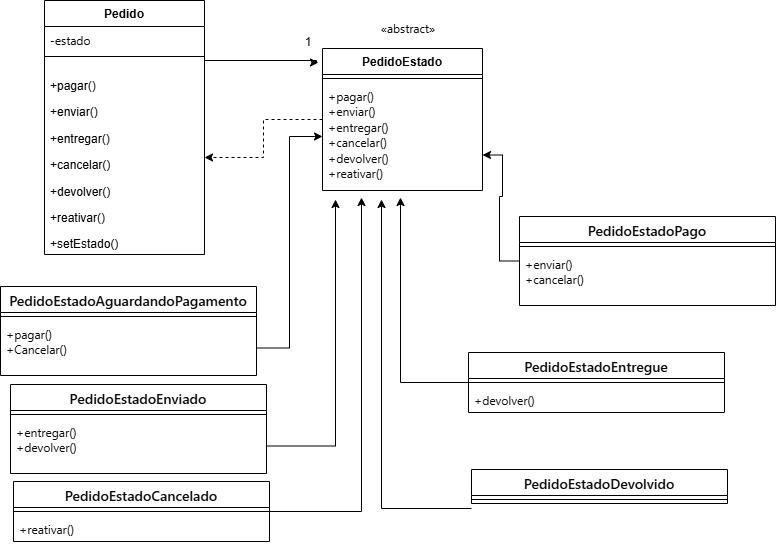

The diagram above was exported from draw.io. Its source (the exported page's mxGraphModel, read from the mxfile embedded in the PNG):
<mxGraphModel dx="1414" dy="743" grid="0" gridSize="10" guides="1" tooltips="1" connect="1" arrows="1" fold="1" page="1" pageScale="1" pageWidth="850" pageHeight="1100" background="light-dark(#FFFFFF,#121212)" math="0" shadow="0">
  <root>
    <mxCell id="0" />
    <mxCell id="1" parent="0" />
    <mxCell id="xq5rMbReIjOV3IA8B6xl-44" edge="1" parent="1" source="xq5rMbReIjOV3IA8B6xl-1" style="edgeStyle=orthogonalEdgeStyle;rounded=0;orthogonalLoop=1;jettySize=auto;html=1;">
      <mxGeometry relative="1" as="geometry">
        <Array as="points">
          <mxPoint x="352" y="69" />
        </Array>
        <mxPoint x="354" y="71" as="targetPoint" />
      </mxGeometry>
    </mxCell>
    <mxCell id="xq5rMbReIjOV3IA8B6xl-1" parent="1" style="swimlane;fontStyle=1;align=center;verticalAlign=top;childLayout=stackLayout;horizontal=1;startSize=26;horizontalStack=0;resizeParent=1;resizeParentMax=0;resizeLast=0;collapsible=1;marginBottom=0;whiteSpace=wrap;html=1;" value="Pedido" vertex="1">
      <mxGeometry height="254" width="160" x="80" y="9" as="geometry" />
    </mxCell>
    <mxCell id="xq5rMbReIjOV3IA8B6xl-2" parent="xq5rMbReIjOV3IA8B6xl-1" style="text;strokeColor=none;fillColor=none;align=left;verticalAlign=top;spacingLeft=4;spacingRight=4;overflow=hidden;rotatable=0;points=[[0,0.5],[1,0.5]];portConstraint=eastwest;whiteSpace=wrap;html=1;" value="&lt;span style=&quot;color: rgb(11, 11, 11); font-family: anthropic-sans, -apple-system, BlinkMacSystemFont, &amp;quot;Segoe UI&amp;quot;, sans-serif; text-wrap-mode: nowrap;&quot;&gt;-estado&lt;/span&gt;" vertex="1">
      <mxGeometry height="26" width="160" y="26" as="geometry" />
    </mxCell>
    <mxCell id="xq5rMbReIjOV3IA8B6xl-3" parent="xq5rMbReIjOV3IA8B6xl-1" style="line;strokeWidth=1;fillColor=none;align=left;verticalAlign=middle;spacingTop=-1;spacingLeft=3;spacingRight=3;rotatable=0;labelPosition=right;points=[];portConstraint=eastwest;strokeColor=inherit;" value="" vertex="1">
      <mxGeometry height="8" width="160" y="52" as="geometry" />
    </mxCell>
    <mxCell id="xq5rMbReIjOV3IA8B6xl-4" parent="xq5rMbReIjOV3IA8B6xl-1" style="text;strokeColor=none;fillColor=none;align=left;verticalAlign=top;spacingLeft=4;spacingRight=4;overflow=hidden;rotatable=0;points=[[0,0.5],[1,0.5]];portConstraint=eastwest;whiteSpace=wrap;html=1;" value="&lt;p&gt;+pagar()&lt;/p&gt;&lt;p&gt;+enviar()&lt;/p&gt;&lt;p&gt;+entregar()&lt;/p&gt;&lt;p&gt;+cancelar()&lt;/p&gt;&lt;p&gt;+devolver()&lt;/p&gt;&lt;p&gt;+reativar()&lt;/p&gt;&lt;p&gt;+setEstado()&lt;/p&gt;" vertex="1">
      <mxGeometry height="194" width="160" y="60" as="geometry" />
    </mxCell>
    <mxCell id="xq5rMbReIjOV3IA8B6xl-45" edge="1" parent="1" source="xq5rMbReIjOV3IA8B6xl-5" style="edgeStyle=orthogonalEdgeStyle;rounded=0;orthogonalLoop=1;jettySize=auto;html=1;dashed=1;" target="xq5rMbReIjOV3IA8B6xl-4" value="">
      <mxGeometry relative="1" as="geometry" />
    </mxCell>
    <mxCell id="xq5rMbReIjOV3IA8B6xl-5" parent="1" style="swimlane;fontStyle=1;align=center;verticalAlign=top;childLayout=stackLayout;horizontal=1;startSize=26;horizontalStack=0;resizeParent=1;resizeParentMax=0;resizeLast=0;collapsible=1;marginBottom=0;whiteSpace=wrap;html=1;" value="PedidoEstado" vertex="1">
      <mxGeometry height="142" width="160" x="358" y="57" as="geometry" />
    </mxCell>
    <mxCell id="xq5rMbReIjOV3IA8B6xl-7" parent="xq5rMbReIjOV3IA8B6xl-5" style="line;strokeWidth=1;fillColor=none;align=left;verticalAlign=middle;spacingTop=-1;spacingLeft=3;spacingRight=3;rotatable=0;labelPosition=right;points=[];portConstraint=eastwest;strokeColor=inherit;" value="" vertex="1">
      <mxGeometry height="8" width="160" y="26" as="geometry" />
    </mxCell>
    <mxCell id="xq5rMbReIjOV3IA8B6xl-8" parent="xq5rMbReIjOV3IA8B6xl-5" style="text;strokeColor=none;fillColor=none;align=left;verticalAlign=top;spacingLeft=4;spacingRight=4;overflow=hidden;rotatable=0;points=[[0,0.5],[1,0.5]];portConstraint=eastwest;whiteSpace=wrap;html=1;" value="&lt;span style=&quot;color: rgb(11, 11, 11); font-family: anthropic-sans, -apple-system, BlinkMacSystemFont, &amp;quot;Segoe UI&amp;quot;, sans-serif; text-wrap-mode: nowrap;&quot;&gt;+pagar()&lt;/span&gt;&lt;div&gt;&lt;span style=&quot;color: rgb(11, 11, 11); font-family: anthropic-sans, -apple-system, BlinkMacSystemFont, &amp;quot;Segoe UI&amp;quot;, sans-serif; text-wrap-mode: nowrap;&quot;&gt;+enviar()&lt;/span&gt;&lt;/div&gt;&lt;div&gt;&lt;span style=&quot;color: rgb(11, 11, 11); font-family: anthropic-sans, -apple-system, BlinkMacSystemFont, &amp;quot;Segoe UI&amp;quot;, sans-serif; text-wrap-mode: nowrap;&quot;&gt;+entregar()&lt;/span&gt;&lt;/div&gt;&lt;div&gt;&lt;span style=&quot;color: rgb(11, 11, 11); font-family: anthropic-sans, -apple-system, BlinkMacSystemFont, &amp;quot;Segoe UI&amp;quot;, sans-serif; text-wrap-mode: nowrap;&quot;&gt;+cancelar()&lt;/span&gt;&lt;/div&gt;&lt;div&gt;&lt;span style=&quot;color: rgb(11, 11, 11); font-family: anthropic-sans, -apple-system, BlinkMacSystemFont, &amp;quot;Segoe UI&amp;quot;, sans-serif; text-wrap-mode: nowrap;&quot;&gt;+devolver()&lt;/span&gt;&lt;/div&gt;&lt;div&gt;&lt;span style=&quot;color: rgb(11, 11, 11); font-family: anthropic-sans, -apple-system, BlinkMacSystemFont, &amp;quot;Segoe UI&amp;quot;, sans-serif; text-wrap-mode: nowrap;&quot;&gt;+reativar()&lt;/span&gt;&lt;/div&gt;" vertex="1">
      <mxGeometry height="108" width="160" y="34" as="geometry" />
    </mxCell>
    <mxCell id="xq5rMbReIjOV3IA8B6xl-9" parent="1" style="text;html=1;whiteSpace=wrap;strokeColor=none;fillColor=none;align=center;verticalAlign=middle;rounded=0;" value="&lt;span style=&quot;color: rgb(11, 11, 11); font-family: anthropic-sans, -apple-system, BlinkMacSystemFont, &amp;quot;Segoe UI&amp;quot;, sans-serif; text-align: start; text-wrap-mode: nowrap;&quot;&gt;«abstract»&lt;/span&gt;" vertex="1">
      <mxGeometry height="30" width="60" x="414" y="22" as="geometry" />
    </mxCell>
    <mxCell id="xq5rMbReIjOV3IA8B6xl-10" parent="1" style="swimlane;fontStyle=1;align=center;verticalAlign=top;childLayout=stackLayout;horizontal=1;startSize=26;horizontalStack=0;resizeParent=1;resizeParentMax=0;resizeLast=0;collapsible=1;marginBottom=0;whiteSpace=wrap;html=1;" value="&lt;span style=&quot;color: rgb(11, 11, 11); font-family: anthropic-sans, -apple-system, BlinkMacSystemFont, &amp;quot;Segoe UI&amp;quot;, sans-serif; font-size: 14px; font-weight: 500; text-align: start; text-wrap-mode: nowrap;&quot;&gt;PedidoEstadoAguardandoPagamento&lt;/span&gt;" vertex="1">
      <mxGeometry height="89" width="256" x="36" y="295" as="geometry" />
    </mxCell>
    <mxCell id="xq5rMbReIjOV3IA8B6xl-12" parent="xq5rMbReIjOV3IA8B6xl-10" style="line;strokeWidth=1;fillColor=none;align=left;verticalAlign=middle;spacingTop=-1;spacingLeft=3;spacingRight=3;rotatable=0;labelPosition=right;points=[];portConstraint=eastwest;strokeColor=inherit;" value="" vertex="1">
      <mxGeometry height="8" width="256" y="26" as="geometry" />
    </mxCell>
    <mxCell id="xq5rMbReIjOV3IA8B6xl-13" parent="xq5rMbReIjOV3IA8B6xl-10" style="text;strokeColor=none;fillColor=none;align=left;verticalAlign=top;spacingLeft=4;spacingRight=4;overflow=hidden;rotatable=0;points=[[0,0.5],[1,0.5]];portConstraint=eastwest;whiteSpace=wrap;html=1;" value="&lt;span style=&quot;color: rgb(11, 11, 11); font-family: anthropic-sans, -apple-system, BlinkMacSystemFont, &amp;quot;Segoe UI&amp;quot;, sans-serif; text-wrap-mode: nowrap;&quot;&gt;+pagar()&lt;/span&gt;&lt;div&gt;&lt;span style=&quot;color: rgb(11, 11, 11); font-family: anthropic-sans, -apple-system, BlinkMacSystemFont, &amp;quot;Segoe UI&amp;quot;, sans-serif; text-wrap-mode: nowrap;&quot;&gt;+Cancelar()&lt;/span&gt;&lt;span style=&quot;color: rgb(11, 11, 11); font-family: anthropic-sans, -apple-system, BlinkMacSystemFont, &amp;quot;Segoe UI&amp;quot;, sans-serif; text-wrap-mode: nowrap;&quot;&gt;&lt;/span&gt;&lt;/div&gt;" vertex="1">
      <mxGeometry height="55" width="256" y="34" as="geometry" />
    </mxCell>
    <mxCell id="xq5rMbReIjOV3IA8B6xl-14" parent="1" style="swimlane;fontStyle=1;align=center;verticalAlign=top;childLayout=stackLayout;horizontal=1;startSize=26;horizontalStack=0;resizeParent=1;resizeParentMax=0;resizeLast=0;collapsible=1;marginBottom=0;whiteSpace=wrap;html=1;" value="&lt;span style=&quot;color: rgb(11, 11, 11); font-family: anthropic-sans, -apple-system, BlinkMacSystemFont, &amp;quot;Segoe UI&amp;quot;, sans-serif; font-size: 14px; font-weight: 500; text-align: start; text-wrap-mode: nowrap;&quot;&gt;PedidoEstadoEnviado&lt;/span&gt;" vertex="1">
      <mxGeometry height="89" width="256" x="46" y="393" as="geometry" />
    </mxCell>
    <mxCell id="xq5rMbReIjOV3IA8B6xl-16" parent="xq5rMbReIjOV3IA8B6xl-14" style="line;strokeWidth=1;fillColor=none;align=left;verticalAlign=middle;spacingTop=-1;spacingLeft=3;spacingRight=3;rotatable=0;labelPosition=right;points=[];portConstraint=eastwest;strokeColor=inherit;" value="" vertex="1">
      <mxGeometry height="8" width="256" y="26" as="geometry" />
    </mxCell>
    <mxCell id="xq5rMbReIjOV3IA8B6xl-38" edge="1" parent="xq5rMbReIjOV3IA8B6xl-14" source="xq5rMbReIjOV3IA8B6xl-17" style="edgeStyle=orthogonalEdgeStyle;rounded=0;orthogonalLoop=1;jettySize=auto;html=1;">
      <mxGeometry relative="1" as="geometry">
        <mxPoint x="325" y="-185" as="targetPoint" />
      </mxGeometry>
    </mxCell>
    <mxCell id="xq5rMbReIjOV3IA8B6xl-17" parent="xq5rMbReIjOV3IA8B6xl-14" style="text;strokeColor=none;fillColor=none;align=left;verticalAlign=top;spacingLeft=4;spacingRight=4;overflow=hidden;rotatable=0;points=[[0,0.5],[1,0.5]];portConstraint=eastwest;whiteSpace=wrap;html=1;" value="&lt;span style=&quot;color: rgb(11, 11, 11); font-family: anthropic-sans, -apple-system, BlinkMacSystemFont, &amp;quot;Segoe UI&amp;quot;, sans-serif; text-wrap-mode: nowrap;&quot;&gt;+entregar()&lt;/span&gt;&lt;div&gt;&lt;span style=&quot;color: rgb(11, 11, 11); font-family: anthropic-sans, -apple-system, BlinkMacSystemFont, &amp;quot;Segoe UI&amp;quot;, sans-serif; text-wrap-mode: nowrap;&quot;&gt;+devolver()&lt;/span&gt;&lt;/div&gt;" vertex="1">
      <mxGeometry height="55" width="256" y="34" as="geometry" />
    </mxCell>
    <mxCell id="xq5rMbReIjOV3IA8B6xl-18" parent="1" style="swimlane;fontStyle=1;align=center;verticalAlign=top;childLayout=stackLayout;horizontal=1;startSize=26;horizontalStack=0;resizeParent=1;resizeParentMax=0;resizeLast=0;collapsible=1;marginBottom=0;whiteSpace=wrap;html=1;" value="&lt;span style=&quot;color: rgb(11, 11, 11); font-family: anthropic-sans, -apple-system, BlinkMacSystemFont, &amp;quot;Segoe UI&amp;quot;, sans-serif; font-size: 14px; font-weight: 500; text-align: start; text-wrap-mode: nowrap;&quot;&gt;PedidoEstadoCancelado&lt;/span&gt;" vertex="1">
      <mxGeometry height="60" width="256" x="49" y="490" as="geometry" />
    </mxCell>
    <mxCell id="xq5rMbReIjOV3IA8B6xl-37" edge="1" parent="xq5rMbReIjOV3IA8B6xl-18" source="xq5rMbReIjOV3IA8B6xl-20" style="edgeStyle=orthogonalEdgeStyle;rounded=0;orthogonalLoop=1;jettySize=auto;html=1;">
      <mxGeometry relative="1" as="geometry">
        <mxPoint x="348" y="-284" as="targetPoint" />
      </mxGeometry>
    </mxCell>
    <mxCell id="xq5rMbReIjOV3IA8B6xl-20" parent="xq5rMbReIjOV3IA8B6xl-18" style="line;strokeWidth=1;fillColor=none;align=left;verticalAlign=middle;spacingTop=-1;spacingLeft=3;spacingRight=3;rotatable=0;labelPosition=right;points=[];portConstraint=eastwest;strokeColor=inherit;" value="" vertex="1">
      <mxGeometry height="8" width="256" y="26" as="geometry" />
    </mxCell>
    <mxCell id="xq5rMbReIjOV3IA8B6xl-21" parent="xq5rMbReIjOV3IA8B6xl-18" style="text;strokeColor=none;fillColor=none;align=left;verticalAlign=top;spacingLeft=4;spacingRight=4;overflow=hidden;rotatable=0;points=[[0,0.5],[1,0.5]];portConstraint=eastwest;whiteSpace=wrap;html=1;" value="&lt;span style=&quot;color: rgb(11, 11, 11); font-family: anthropic-sans, -apple-system, BlinkMacSystemFont, &amp;quot;Segoe UI&amp;quot;, sans-serif; text-wrap-mode: nowrap;&quot;&gt;+reativar()&lt;/span&gt;" vertex="1">
      <mxGeometry height="26" width="256" y="34" as="geometry" />
    </mxCell>
    <mxCell id="xq5rMbReIjOV3IA8B6xl-34" edge="1" parent="1" source="xq5rMbReIjOV3IA8B6xl-22" style="edgeStyle=orthogonalEdgeStyle;rounded=0;orthogonalLoop=1;jettySize=auto;html=1;entryX=1;entryY=0.75;entryDx=0;entryDy=0;" target="xq5rMbReIjOV3IA8B6xl-5">
      <mxGeometry relative="1" as="geometry" />
    </mxCell>
    <mxCell id="xq5rMbReIjOV3IA8B6xl-22" parent="1" style="swimlane;fontStyle=1;align=center;verticalAlign=top;childLayout=stackLayout;horizontal=1;startSize=26;horizontalStack=0;resizeParent=1;resizeParentMax=0;resizeLast=0;collapsible=1;marginBottom=0;whiteSpace=wrap;html=1;" value="&lt;span style=&quot;color: rgb(11, 11, 11); font-family: anthropic-sans, -apple-system, BlinkMacSystemFont, &amp;quot;Segoe UI&amp;quot;, sans-serif; font-size: 14px; font-weight: 500; text-align: start; text-wrap-mode: nowrap;&quot;&gt;PedidoEstadoPago&lt;/span&gt;" vertex="1">
      <mxGeometry height="89" width="256" x="555" y="225" as="geometry" />
    </mxCell>
    <mxCell id="xq5rMbReIjOV3IA8B6xl-24" parent="xq5rMbReIjOV3IA8B6xl-22" style="line;strokeWidth=1;fillColor=none;align=left;verticalAlign=middle;spacingTop=-1;spacingLeft=3;spacingRight=3;rotatable=0;labelPosition=right;points=[];portConstraint=eastwest;strokeColor=inherit;" value="" vertex="1">
      <mxGeometry height="8" width="256" y="26" as="geometry" />
    </mxCell>
    <mxCell id="xq5rMbReIjOV3IA8B6xl-25" parent="xq5rMbReIjOV3IA8B6xl-22" style="text;strokeColor=none;fillColor=none;align=left;verticalAlign=top;spacingLeft=4;spacingRight=4;overflow=hidden;rotatable=0;points=[[0,0.5],[1,0.5]];portConstraint=eastwest;whiteSpace=wrap;html=1;" value="&lt;span style=&quot;color: rgb(11, 11, 11); font-family: anthropic-sans, -apple-system, BlinkMacSystemFont, &amp;quot;Segoe UI&amp;quot;, sans-serif; text-wrap-mode: nowrap;&quot;&gt;+enviar()&lt;/span&gt;&lt;div&gt;&lt;span style=&quot;color: rgb(11, 11, 11); font-family: anthropic-sans, -apple-system, BlinkMacSystemFont, &amp;quot;Segoe UI&amp;quot;, sans-serif; text-wrap-mode: nowrap;&quot;&gt;+cancelar()&lt;/span&gt;&lt;/div&gt;" vertex="1">
      <mxGeometry height="55" width="256" y="34" as="geometry" />
    </mxCell>
    <mxCell id="xq5rMbReIjOV3IA8B6xl-35" edge="1" parent="1" source="xq5rMbReIjOV3IA8B6xl-26" style="edgeStyle=orthogonalEdgeStyle;rounded=0;orthogonalLoop=1;jettySize=auto;html=1;">
      <mxGeometry relative="1" as="geometry">
        <mxPoint x="436" y="206" as="targetPoint" />
      </mxGeometry>
    </mxCell>
    <mxCell id="xq5rMbReIjOV3IA8B6xl-26" parent="1" style="swimlane;fontStyle=1;align=center;verticalAlign=top;childLayout=stackLayout;horizontal=1;startSize=26;horizontalStack=0;resizeParent=1;resizeParentMax=0;resizeLast=0;collapsible=1;marginBottom=0;whiteSpace=wrap;html=1;" value="&lt;span style=&quot;color: rgb(11, 11, 11); font-family: anthropic-sans, -apple-system, BlinkMacSystemFont, &amp;quot;Segoe UI&amp;quot;, sans-serif; font-size: 14px; font-weight: 500; text-align: start; text-wrap-mode: nowrap;&quot;&gt;PedidoEstadoEntregue&lt;/span&gt;" vertex="1">
      <mxGeometry height="60" width="256" x="504" y="361" as="geometry" />
    </mxCell>
    <mxCell id="xq5rMbReIjOV3IA8B6xl-28" parent="xq5rMbReIjOV3IA8B6xl-26" style="line;strokeWidth=1;fillColor=none;align=left;verticalAlign=middle;spacingTop=-1;spacingLeft=3;spacingRight=3;rotatable=0;labelPosition=right;points=[];portConstraint=eastwest;strokeColor=inherit;" value="" vertex="1">
      <mxGeometry height="8" width="256" y="26" as="geometry" />
    </mxCell>
    <mxCell id="xq5rMbReIjOV3IA8B6xl-29" parent="xq5rMbReIjOV3IA8B6xl-26" style="text;strokeColor=none;fillColor=none;align=left;verticalAlign=top;spacingLeft=4;spacingRight=4;overflow=hidden;rotatable=0;points=[[0,0.5],[1,0.5]];portConstraint=eastwest;whiteSpace=wrap;html=1;" value="&lt;span style=&quot;color: rgb(11, 11, 11); font-family: anthropic-sans, -apple-system, BlinkMacSystemFont, &amp;quot;Segoe UI&amp;quot;, sans-serif; text-wrap-mode: nowrap;&quot;&gt;+devolver()&lt;/span&gt;" vertex="1">
      <mxGeometry height="26" width="256" y="34" as="geometry" />
    </mxCell>
    <mxCell id="xq5rMbReIjOV3IA8B6xl-30" parent="1" style="swimlane;fontStyle=1;align=center;verticalAlign=top;childLayout=stackLayout;horizontal=1;startSize=26;horizontalStack=0;resizeParent=1;resizeParentMax=0;resizeLast=0;collapsible=1;marginBottom=0;whiteSpace=wrap;html=1;" value="&lt;span style=&quot;color: rgb(11, 11, 11); font-family: anthropic-sans, -apple-system, BlinkMacSystemFont, &amp;quot;Segoe UI&amp;quot;, sans-serif; font-size: 14px; font-weight: 500; text-align: start; text-wrap-mode: nowrap;&quot;&gt;PedidoEstadoDevolvido&lt;/span&gt;" vertex="1">
      <mxGeometry height="34" width="256" x="507" y="478" as="geometry" />
    </mxCell>
    <mxCell id="xq5rMbReIjOV3IA8B6xl-36" edge="1" parent="xq5rMbReIjOV3IA8B6xl-30" style="edgeStyle=orthogonalEdgeStyle;rounded=0;orthogonalLoop=1;jettySize=auto;html=1;">
      <mxGeometry relative="1" as="geometry">
        <mxPoint y="39" as="sourcePoint" />
        <mxPoint x="-90" y="-270" as="targetPoint" />
      </mxGeometry>
    </mxCell>
    <mxCell id="xq5rMbReIjOV3IA8B6xl-32" parent="xq5rMbReIjOV3IA8B6xl-30" style="line;strokeWidth=1;fillColor=none;align=left;verticalAlign=middle;spacingTop=-1;spacingLeft=3;spacingRight=3;rotatable=0;labelPosition=right;points=[];portConstraint=eastwest;strokeColor=inherit;" value="" vertex="1">
      <mxGeometry height="8" width="256" y="26" as="geometry" />
    </mxCell>
    <mxCell id="xq5rMbReIjOV3IA8B6xl-39" edge="1" parent="1" source="xq5rMbReIjOV3IA8B6xl-13" style="edgeStyle=orthogonalEdgeStyle;rounded=0;orthogonalLoop=1;jettySize=auto;html=1;entryX=0;entryY=0.5;entryDx=0;entryDy=0;" target="xq5rMbReIjOV3IA8B6xl-8">
      <mxGeometry relative="1" as="geometry" />
    </mxCell>
    <mxCell id="xq5rMbReIjOV3IA8B6xl-41" parent="1" style="text;html=1;whiteSpace=wrap;strokeColor=none;fillColor=none;align=center;verticalAlign=middle;rounded=0;" value="1" vertex="1">
      <mxGeometry height="30" width="60" x="314" y="36" as="geometry" />
    </mxCell>
  </root>
</mxGraphModel>